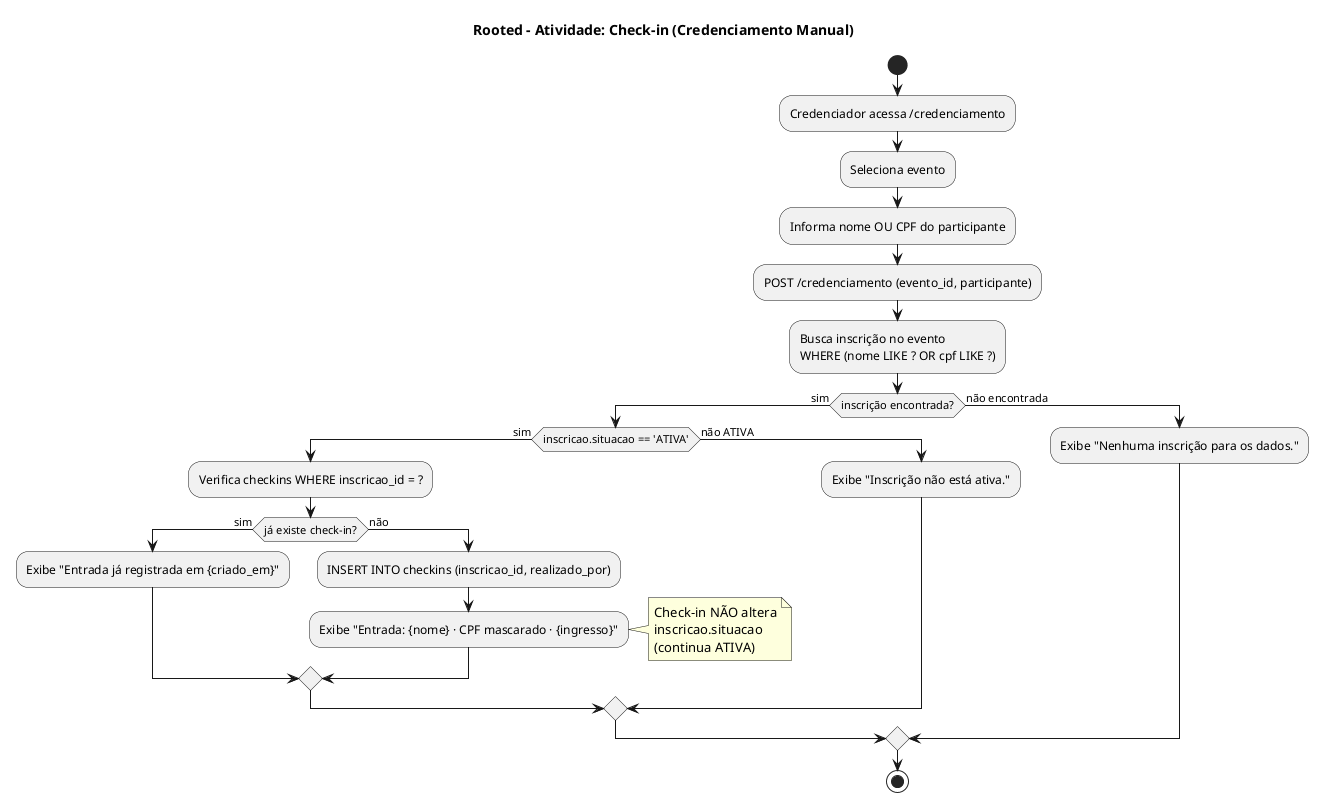

The diagram above was rendered by PlantUML. Its source (embedded in the PNG):
@startuml
title Rooted - Atividade: Check-in (Credenciamento Manual)
start

:Credenciador acessa /credenciamento;
:Seleciona evento;
:Informa nome OU CPF do participante;
:POST /credenciamento (evento_id, participante);
:Busca inscrição no evento\nWHERE (nome LIKE ? OR cpf LIKE ?);
if (inscrição encontrada?) then (sim)
    if (inscricao.situacao == 'ATIVA') then (sim)
        :Verifica checkins WHERE inscricao_id = ?;
        if (já existe check-in?) then (sim)
            :Exibe "Entrada já registrada em {criado_em}";
        else (não)
            :INSERT INTO checkins (inscricao_id, realizado_por);
            :Exibe "Entrada: {nome} · CPF mascarado · {ingresso}";
            note right: Check-in NÃO altera\ninscricao.situacao\n(continua ATIVA)
        endif
    else (não ATIVA)
        :Exibe "Inscrição não está ativa.";
    endif
else (não encontrada)
    :Exibe "Nenhuma inscrição para os dados.";
endif

stop

@enduml